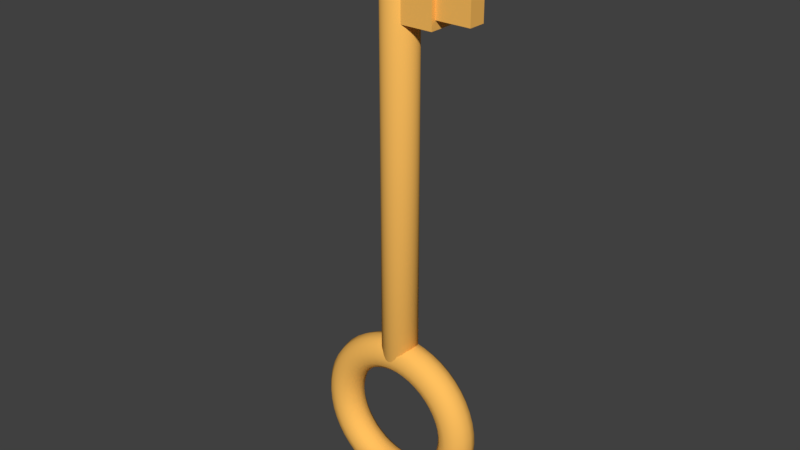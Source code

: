 # Source: Key.blend  (saved by Blender 2.79.0; exported with 4.5.12 LTS)
import bpy
from mathutils import Matrix  # noqa: F401  (used for matrix-valued properties, if any)

bpy.ops.wm.read_factory_settings(use_empty=True)
scene = bpy.context.scene
scene.name = 'Scene'

# ---- collections
col_collection_1 = bpy.data.collections.new('Collection 1'); scene.collection.children.link(col_collection_1)

# ---- materials (node trees are filled in below, after node groups)
mat_material_001 = bpy.data.materials.new('Material.001')
mat_material_001.alpha_threshold = 0.0
mat_material_001.use_transparent_shadow = False
mat_material_001.diffuse_color = (1.0, 0.5261, 0.1132, 1.0)
mat_material_001.specular_color = (1.0, 0.9021, 0.06322)
mat_material_001.roughness = 0.5

# ---- material node trees

# ---- world
world_world = bpy.data.worlds.new('World'); scene.world = world_world
world_world.color = (0.05088, 0.05088, 0.05088)
world_world.use_sun_shadow = False
world_world.sun_shadow_jitter_overblur = 0.0
world_world.cycles.sampling_method = 'MANUAL'

# ---- meshes
me_cube_002 = bpy.data.meshes.new('Cube.002')
me_cube_002.from_pydata([(-1.0, -1.0, -1.0), (-1.0, -1.0, 1.0), (-1.0, 1.0, -1.0), (-1.0, 1.0, 1.0), (1.0, -1.0, -1.0), (1.0, -1.0, 1.0), (1.0, 1.0, -1.0), (1.0, 1.0, 1.0), (1.0, -0.6667, -0.8), (1.0, -0.6667, -0.2), (1.0, 0.6667, -0.8), (1.0, 0.6667, -0.2), (3.0, -0.6667, -0.8), (3.0, -0.6667, -0.2), (3.0, 0.6667, -0.8), (3.0, 0.6667, -0.2), (-1.5, 1.333, -8.6), (-1.5, 1.333, 1.4), (-1.305, 1.308, -8.6), (-1.305, 1.308, 1.4), (-1.117, 1.232, -8.6), (-1.117, 1.232, 1.4), (-0.9444, 1.109, -8.6), (-0.9444, 1.109, 1.4), (-0.7929, 0.9428, -8.6), (-0.7929, 0.9428, 1.4), (-0.6685, 0.7408, -8.6), (-0.6685, 0.7408, 1.4), (-0.5761, 0.5102, -8.6), (-0.5761, 0.5102, 1.4), (-0.5192, 0.2601, -8.6), (-0.5192, 0.2601, 1.4), (-0.5, 1.007e-07, -8.6), (-0.5, 1.007e-07, 1.4), (-0.5192, -0.2601, -8.6), (-0.5192, -0.2601, 1.4), (-0.5761, -0.5102, -8.6), (-0.5761, -0.5102, 1.4), (-0.6685, -0.7408, -8.6), (-0.6685, -0.7408, 1.4), (-0.7929, -0.9428, -8.6), (-0.7929, -0.9428, 1.4), (-0.9444, -1.109, -8.6), (-0.9444, -1.109, 1.4), (-1.117, -1.232, -8.6), (-1.117, -1.232, 1.4), (-1.305, -1.308, -8.6), (-1.305, -1.308, 1.4), (-1.5, -1.333, -8.6), (-1.5, -1.333, 1.4), (-1.695, -1.308, -8.6), (-1.695, -1.308, 1.4), (-1.883, -1.232, -8.6), (-1.883, -1.232, 1.4), (-2.056, -1.109, -8.6), (-2.056, -1.109, 1.4), (-2.207, -0.9428, -8.6), (-2.207, -0.9428, 1.4), (-2.331, -0.7408, -8.6), (-2.331, -0.7408, 1.4), (-2.424, -0.5102, -8.6), (-2.424, -0.5102, 1.4), (-2.481, -0.2601, -8.6), (-2.481, -0.2601, 1.4), (-2.5, 1.287e-06, -8.6), (-2.5, 1.287e-06, 1.4), (-2.481, 0.2601, -8.6), (-2.481, 0.2601, 1.4), (-2.424, 0.5102, -8.6), (-2.424, 0.5102, 1.4), (-2.331, 0.7408, -8.6), (-2.331, 0.7408, 1.4), (-2.207, 0.9428, -8.6), (-2.207, 0.9428, 1.4), (-2.056, 1.109, -8.6), (-2.056, 1.109, 1.4), (-1.883, 1.232, -8.6), (-1.883, 1.232, 1.4), (-1.695, 1.308, -8.6), (-1.695, 1.308, 1.4), (3.5, 0.0, -10.2), (3.366, -0.6667, -10.2), (3.0, -1.155, -10.2), (2.5, -1.333, -10.2), (2.0, -1.155, -10.2), (1.634, -0.6667, -10.2), (1.5, -1.633e-16, -10.2), (1.634, 0.6667, -10.2), (2.0, 1.155, -10.2), (2.5, 1.333, -10.2), (3.0, 1.155, -10.2), (3.366, 0.6667, -10.2), (3.457, -3.804e-08, -9.939), (3.324, -0.6667, -9.946), (2.962, -1.155, -9.965), (2.466, -1.333, -9.991), (1.97, -1.155, -10.02), (1.607, -0.6667, -10.04), (1.474, -2.282e-08, -10.04), (1.607, 0.6667, -10.04), (1.97, 1.155, -10.02), (2.466, 1.333, -9.991), (2.962, 1.155, -9.965), (3.324, 0.6667, -9.946), (3.33, -7.542e-08, -9.682), (3.2, -0.6667, -9.696), (2.847, -1.155, -9.734), (2.364, -1.333, -9.786), (1.881, -1.155, -9.838), (1.527, -0.6667, -9.876), (1.398, -4.525e-08, -9.889), (1.527, 0.6667, -9.876), (1.881, 1.155, -9.838), (2.364, 1.333, -9.786), (2.847, 1.155, -9.734), (3.2, 0.6667, -9.696), (3.119, -1.115e-07, -9.435), (2.996, -0.6667, -9.455), (2.657, -1.155, -9.511), (2.196, -1.333, -9.588), (1.734, -1.155, -9.664), (1.395, -0.6667, -9.72), (1.272, -6.691e-08, -9.741), (1.395, 0.6667, -9.72), (1.734, 1.155, -9.664), (2.196, 1.333, -9.588), (2.657, 1.155, -9.511), (2.996, 0.6667, -9.455), (2.83, -1.457e-07, -9.2), (2.714, -0.6667, -9.227), (2.397, -1.155, -9.3), (1.964, -1.333, -9.4), (1.531, -1.155, -9.5), (1.214, -0.6667, -9.573), (1.098, -8.742e-08, -9.6), (1.214, 0.6667, -9.573), (1.531, 1.155, -9.5), (1.964, 1.333, -9.4), (2.397, 1.155, -9.3), (2.714, 0.6667, -9.227), (2.467, -1.774e-07, -8.982), (2.36, -0.6667, -9.015), (2.07, -1.155, -9.104), (1.673, -1.333, -9.226), (1.277, -1.155, -9.348), (0.9863, -0.6667, -9.437), (0.8801, -1.064e-07, -9.469), (0.9863, 0.6667, -9.437), (1.277, 1.155, -9.348), (1.673, 1.333, -9.226), (2.07, 1.155, -9.104), (2.36, 0.6667, -9.015), (2.036, -2.061e-07, -8.786), (1.941, -0.6667, -8.824), (1.682, -1.155, -8.927), (1.328, -1.333, -9.069), (0.9749, -1.155, -9.21), (0.7161, -0.6667, -9.314), (0.6213, -1.236e-07, -9.351), (0.7161, 0.6667, -9.314), (0.9749, 1.155, -9.21), (1.328, 1.333, -9.069), (1.682, 1.155, -8.927), (1.941, 0.6667, -8.824), (1.544, -2.312e-07, -8.613), (1.462, -0.6667, -8.656), (1.239, -1.155, -8.772), (0.935, -1.333, -8.931), (0.6307, -1.155, -9.089), (0.4078, -0.6667, -9.205), (0.3263, -1.387e-07, -9.248), (0.4078, 0.6667, -9.205), (0.6307, 1.155, -9.089), (0.935, 1.333, -8.931), (1.239, 1.155, -8.772), (1.462, 0.6667, -8.656), (1.0, -2.524e-07, -8.468), (0.933, -0.6667, -8.514), (0.75, -1.155, -8.641), (0.5, -1.333, -8.814), (0.25, -1.155, -8.988), (0.06699, -0.6667, -9.114), (-1.192e-07, -1.514e-07, -9.161), (0.06699, 0.6667, -9.114), (0.25, 1.155, -8.988), (0.5, 1.333, -8.814), (0.75, 1.155, -8.641), (0.933, 0.6667, -8.514), (0.4134, -2.692e-07, -8.352), (0.3621, -0.6667, -8.402), (0.2221, -1.155, -8.537), (0.03073, -1.333, -8.722), (-0.1606, -1.155, -8.907), (-0.3007, -0.6667, -9.042), (-0.3519, -1.615e-07, -9.091), (-0.3007, 0.6667, -9.042), (-0.1606, 1.155, -8.907), (0.03073, 1.333, -8.722), (0.2221, 1.155, -8.537), (0.3621, 0.6667, -8.402), (-0.2059, -2.815e-07, -8.268), (-0.2406, -0.6667, -8.32), (-0.3353, -1.155, -8.461), (-0.4647, -1.333, -8.655), (-0.5941, -1.155, -8.848), (-0.6889, -0.6667, -8.989), (-0.7235, -1.689e-07, -9.041), (-0.6889, 0.6667, -8.989), (-0.5941, 1.155, -8.848), (-0.4647, 1.333, -8.655), (-0.3353, 1.155, -8.461), (-0.2406, 0.6667, -8.32), (-0.8474, -2.889e-07, -8.217), (-0.8649, -0.6667, -8.27), (-0.9126, -1.155, -8.415), (-0.9779, -1.333, -8.614), (-1.043, -1.155, -8.812), (-1.091, -0.6667, -8.957), (-1.108, -1.733e-07, -9.01), (-1.091, 0.6667, -8.957), (-1.043, 1.155, -8.812), (-0.9779, 1.333, -8.614), (-0.9126, 1.155, -8.415), (-0.8649, 0.6667, -8.27), (-1.5, -2.914e-07, -8.2), (-1.5, -0.6667, -8.254), (-1.5, -1.155, -8.4), (-1.5, -1.333, -8.6), (-1.5, -1.155, -8.8), (-1.5, -0.6667, -8.946), (-1.5, -1.748e-07, -9.0), (-1.5, 0.6667, -8.946), (-1.5, 1.155, -8.8), (-1.5, 1.333, -8.6), (-1.5, 1.155, -8.4), (-1.5, 0.6667, -8.254), (-2.153, -2.889e-07, -8.217), (-2.135, -0.6667, -8.27), (-2.087, -1.155, -8.415), (-2.022, -1.333, -8.614), (-1.957, -1.155, -8.812), (-1.909, -0.6667, -8.957), (-1.892, -1.733e-07, -9.01), (-1.909, 0.6667, -8.957), (-1.957, 1.155, -8.812), (-2.022, 1.333, -8.614), (-2.087, 1.155, -8.415), (-2.135, 0.6667, -8.27), (-2.794, -2.815e-07, -8.268), (-2.759, -0.6667, -8.32), (-2.665, -1.155, -8.461), (-2.535, -1.333, -8.655), (-2.406, -1.155, -8.848), (-2.311, -0.6667, -8.989), (-2.276, -1.689e-07, -9.041), (-2.311, 0.6667, -8.989), (-2.406, 1.155, -8.848), (-2.535, 1.333, -8.655), (-2.665, 1.155, -8.461), (-2.759, 0.6667, -8.32), (-3.413, -2.692e-07, -8.352), (-3.362, -0.6667, -8.402), (-3.222, -1.155, -8.537), (-3.031, -1.333, -8.722), (-2.839, -1.155, -8.907), (-2.699, -0.6667, -9.042), (-2.648, -1.615e-07, -9.091), (-2.699, 0.6667, -9.042), (-2.839, 1.155, -8.907), (-3.031, 1.333, -8.722), (-3.222, 1.155, -8.537), (-3.362, 0.6667, -8.402), (-4.0, -2.524e-07, -8.468), (-3.933, -0.6667, -8.514), (-3.75, -1.155, -8.641), (-3.5, -1.333, -8.814), (-3.25, -1.155, -8.988), (-3.067, -0.6667, -9.114), (-3.0, -1.514e-07, -9.161), (-3.067, 0.6667, -9.114), (-3.25, 1.155, -8.988), (-3.5, 1.333, -8.814), (-3.75, 1.155, -8.641), (-3.933, 0.6667, -8.514), (-4.544, -2.312e-07, -8.613), (-4.462, -0.6667, -8.656), (-4.239, -1.155, -8.772), (-3.935, -1.333, -8.931), (-3.631, -1.155, -9.089), (-3.408, -0.6667, -9.205), (-3.326, -1.387e-07, -9.248), (-3.408, 0.6667, -9.205), (-3.631, 1.155, -9.089), (-3.935, 1.333, -8.931), (-4.239, 1.155, -8.772), (-4.462, 0.6667, -8.656), (-5.036, -2.061e-07, -8.786), (-4.941, -0.6667, -8.824), (-4.682, -1.155, -8.927), (-4.328, -1.333, -9.069), (-3.975, -1.155, -9.21), (-3.716, -0.6667, -9.314), (-3.621, -1.236e-07, -9.351), (-3.716, 0.6667, -9.314), (-3.975, 1.155, -9.21), (-4.328, 1.333, -9.069), (-4.682, 1.155, -8.927), (-4.941, 0.6667, -8.824), (-5.467, -1.774e-07, -8.982), (-5.36, -0.6667, -9.015), (-5.07, -1.155, -9.104), (-4.673, -1.333, -9.226), (-4.277, -1.155, -9.348), (-3.986, -0.6667, -9.437), (-3.88, -1.064e-07, -9.469), (-3.986, 0.6667, -9.437), (-4.277, 1.155, -9.348), (-4.673, 1.333, -9.226), (-5.07, 1.155, -9.104), (-5.36, 0.6667, -9.015), (-5.83, -1.457e-07, -9.2), (-5.714, -0.6667, -9.227), (-5.397, -1.155, -9.3), (-4.964, -1.333, -9.4), (-4.531, -1.155, -9.5), (-4.214, -0.6667, -9.573), (-4.098, -8.742e-08, -9.6), (-4.214, 0.6667, -9.573), (-4.531, 1.155, -9.5), (-4.964, 1.333, -9.4), (-5.397, 1.155, -9.3), (-5.714, 0.6667, -9.227), (-6.119, -1.115e-07, -9.435), (-5.996, -0.6667, -9.455), (-5.657, -1.155, -9.511), (-5.196, -1.333, -9.588), (-4.734, -1.155, -9.664), (-4.395, -0.6667, -9.72), (-4.272, -6.691e-08, -9.741), (-4.395, 0.6667, -9.72), (-4.734, 1.155, -9.664), (-5.196, 1.333, -9.588), (-5.657, 1.155, -9.511), (-5.996, 0.6667, -9.455), (-6.33, -7.542e-08, -9.682), (-6.2, -0.6667, -9.696), (-5.847, -1.155, -9.734), (-5.364, -1.333, -9.786), (-4.881, -1.155, -9.838), (-4.527, -0.6667, -9.876), (-4.398, -4.525e-08, -9.889), (-4.527, 0.6667, -9.876), (-4.881, 1.155, -9.838), (-5.364, 1.333, -9.786), (-5.847, 1.155, -9.734), (-6.2, 0.6667, -9.696), (-6.457, -3.804e-08, -9.939), (-6.324, -0.6667, -9.946), (-5.962, -1.155, -9.965), (-5.466, -1.333, -9.991), (-4.97, -1.155, -10.02), (-4.607, -0.6667, -10.04), (-4.474, -2.282e-08, -10.04), (-4.607, 0.6667, -10.04), (-4.97, 1.155, -10.02), (-5.466, 1.333, -9.991), (-5.962, 1.155, -9.965), (-6.324, 0.6667, -9.946), (-6.5, -2.548e-14, -10.2), (-6.366, -0.6667, -10.2), (-6.0, -1.155, -10.2), (-5.5, -1.333, -10.2), (-5.0, -1.155, -10.2), (-4.634, -0.6667, -10.2), (-4.5, -1.545e-14, -10.2), (-4.634, 0.6667, -10.2), (-5.0, 1.155, -10.2), (-5.5, 1.333, -10.2), (-6.0, 1.155, -10.2), (-6.366, 0.6667, -10.2), (-6.457, 3.804e-08, -10.46), (-6.324, -0.6667, -10.45), (-5.962, -1.155, -10.43), (-5.466, -1.333, -10.41), (-4.97, -1.155, -10.38), (-4.607, -0.6667, -10.36), (-4.474, 2.282e-08, -10.36), (-4.607, 0.6667, -10.36), (-4.97, 1.155, -10.38), (-5.466, 1.333, -10.41), (-5.962, 1.155, -10.43), (-6.324, 0.6667, -10.45), (-6.33, 7.542e-08, -10.72), (-6.2, -0.6667, -10.7), (-5.847, -1.155, -10.67), (-5.364, -1.333, -10.61), (-4.881, -1.155, -10.56), (-4.527, -0.6667, -10.52), (-4.398, 4.525e-08, -10.51), (-4.527, 0.6667, -10.52), (-4.881, 1.155, -10.56), (-5.364, 1.333, -10.61), (-5.847, 1.155, -10.67), (-6.2, 0.6667, -10.7), (-6.119, 1.115e-07, -10.97), (-5.996, -0.6667, -10.94), (-5.657, -1.155, -10.89), (-5.196, -1.333, -10.81), (-4.734, -1.155, -10.74), (-4.395, -0.6667, -10.68), (-4.272, 6.691e-08, -10.66), (-4.395, 0.6667, -10.68), (-4.734, 1.155, -10.74), (-5.196, 1.333, -10.81), (-5.657, 1.155, -10.89), (-5.996, 0.6667, -10.94), (-5.83, 1.457e-07, -11.2), (-5.714, -0.6667, -11.17), (-5.397, -1.155, -11.1), (-4.964, -1.333, -11.0), (-4.531, -1.155, -10.9), (-4.214, -0.6667, -10.83), (-4.098, 8.742e-08, -10.8), (-4.214, 0.6667, -10.83), (-4.531, 1.155, -10.9), (-4.964, 1.333, -11.0), (-5.397, 1.155, -11.1), (-5.714, 0.6667, -11.17), (-5.467, 1.774e-07, -11.42), (-5.36, -0.6667, -11.38), (-5.07, -1.155, -11.3), (-4.673, -1.333, -11.17), (-4.277, -1.155, -11.05), (-3.986, -0.6667, -10.96), (-3.88, 1.064e-07, -10.93), (-3.986, 0.6667, -10.96), (-4.277, 1.155, -11.05), (-4.673, 1.333, -11.17), (-5.07, 1.155, -11.3), (-5.36, 0.6667, -11.38), (-5.036, 2.061e-07, -11.61), (-4.941, -0.6667, -11.58), (-4.682, -1.155, -11.47), (-4.328, -1.333, -11.33), (-3.975, -1.155, -11.19), (-3.716, -0.6667, -11.09), (-3.621, 1.236e-07, -11.05), (-3.716, 0.6667, -11.09), (-3.975, 1.155, -11.19), (-4.328, 1.333, -11.33), (-4.682, 1.155, -11.47), (-4.941, 0.6667, -11.58), (-4.544, 2.312e-07, -11.79), (-4.462, -0.6667, -11.74), (-4.239, -1.155, -11.63), (-3.935, -1.333, -11.47), (-3.631, -1.155, -11.31), (-3.408, -0.6667, -11.19), (-3.326, 1.387e-07, -11.15), (-3.408, 0.6667, -11.19), (-3.631, 1.155, -11.31), (-3.935, 1.333, -11.47), (-4.239, 1.155, -11.63), (-4.462, 0.6667, -11.74), (-4.0, 2.524e-07, -11.93), (-3.933, -0.6667, -11.89), (-3.75, -1.155, -11.76), (-3.5, -1.333, -11.59), (-3.25, -1.155, -11.41), (-3.067, -0.6667, -11.29), (-3.0, 1.514e-07, -11.24), (-3.067, 0.6667, -11.29), (-3.25, 1.155, -11.41), (-3.5, 1.333, -11.59), (-3.75, 1.155, -11.76), (-3.933, 0.6667, -11.89), (-3.413, 2.692e-07, -12.05), (-3.362, -0.6667, -12.0), (-3.222, -1.155, -11.86), (-3.031, -1.333, -11.68), (-2.839, -1.155, -11.49), (-2.699, -0.6667, -11.36), (-2.648, 1.615e-07, -11.31), (-2.699, 0.6667, -11.36), (-2.839, 1.155, -11.49), (-3.031, 1.333, -11.68), (-3.222, 1.155, -11.86), (-3.362, 0.6667, -12.0), (-2.794, 2.815e-07, -12.13), (-2.759, -0.6667, -12.08), (-2.665, -1.155, -11.94), (-2.535, -1.333, -11.75), (-2.406, -1.155, -11.55), (-2.311, -0.6667, -11.41), (-2.276, 1.689e-07, -11.36), (-2.311, 0.6667, -11.41), (-2.406, 1.155, -11.55), (-2.535, 1.333, -11.75), (-2.665, 1.155, -11.94), (-2.759, 0.6667, -12.08), (-2.153, 2.889e-07, -12.18), (-2.135, -0.6667, -12.13), (-2.087, -1.155, -11.98), (-2.022, -1.333, -11.79), (-1.957, -1.155, -11.59), (-1.909, -0.6667, -11.44), (-1.892, 1.733e-07, -11.39), (-1.909, 0.6667, -11.44), (-1.957, 1.155, -11.59), (-2.022, 1.333, -11.79), (-2.087, 1.155, -11.98), (-2.135, 0.6667, -12.13), (-1.5, 2.914e-07, -12.2), (-1.5, -0.6667, -12.15), (-1.5, -1.155, -12.0), (-1.5, -1.333, -11.8), (-1.5, -1.155, -11.6), (-1.5, -0.6667, -11.45), (-1.5, 1.748e-07, -11.4), (-1.5, 0.6667, -11.45), (-1.5, 1.155, -11.6), (-1.5, 1.333, -11.8), (-1.5, 1.155, -12.0), (-1.5, 0.6667, -12.15), (-0.8474, 2.889e-07, -12.18), (-0.8649, -0.6667, -12.13), (-0.9126, -1.155, -11.98), (-0.9779, -1.333, -11.79), (-1.043, -1.155, -11.59), (-1.091, -0.6667, -11.44), (-1.108, 1.733e-07, -11.39), (-1.091, 0.6667, -11.44), (-1.043, 1.155, -11.59), (-0.9779, 1.333, -11.79), (-0.9126, 1.155, -11.98), (-0.8649, 0.6667, -12.13), (-0.2059, 2.815e-07, -12.13), (-0.2406, -0.6667, -12.08), (-0.3353, -1.155, -11.94), (-0.4647, -1.333, -11.75), (-0.5941, -1.155, -11.55), (-0.6889, -0.6667, -11.41), (-0.7235, 1.689e-07, -11.36), (-0.6889, 0.6667, -11.41), (-0.5941, 1.155, -11.55), (-0.4647, 1.333, -11.75), (-0.3353, 1.155, -11.94), (-0.2406, 0.6667, -12.08), (0.4134, 2.692e-07, -12.05), (0.3621, -0.6667, -12.0), (0.2221, -1.155, -11.86), (0.03073, -1.333, -11.68), (-0.1606, -1.155, -11.49), (-0.3007, -0.6667, -11.36), (-0.3519, 1.615e-07, -11.31), (-0.3007, 0.6667, -11.36), (-0.1606, 1.155, -11.49), (0.03073, 1.333, -11.68), (0.2221, 1.155, -11.86), (0.3621, 0.6667, -12.0), (1.0, 2.524e-07, -11.93), (0.933, -0.6667, -11.89), (0.75, -1.155, -11.76), (0.5, -1.333, -11.59), (0.25, -1.155, -11.41), (0.06699, -0.6667, -11.29), (-1.192e-07, 1.514e-07, -11.24), (0.06699, 0.6667, -11.29), (0.25, 1.155, -11.41), (0.5, 1.333, -11.59), (0.75, 1.155, -11.76), (0.933, 0.6667, -11.89), (1.544, 2.312e-07, -11.79), (1.462, -0.6667, -11.74), (1.239, -1.155, -11.63), (0.935, -1.333, -11.47), (0.6307, -1.155, -11.31), (0.4078, -0.6667, -11.19), (0.3263, 1.387e-07, -11.15), (0.4078, 0.6667, -11.19), (0.6307, 1.155, -11.31), (0.935, 1.333, -11.47), (1.239, 1.155, -11.63), (1.462, 0.6667, -11.74), (2.036, 2.061e-07, -11.61), (1.941, -0.6667, -11.58), (1.682, -1.155, -11.47), (1.328, -1.333, -11.33), (0.9749, -1.155, -11.19), (0.7161, -0.6667, -11.09), (0.6213, 1.236e-07, -11.05), (0.7161, 0.6667, -11.09), (0.9749, 1.155, -11.19), (1.328, 1.333, -11.33), (1.682, 1.155, -11.47), (1.941, 0.6667, -11.58), (2.467, 1.774e-07, -11.42), (2.36, -0.6667, -11.38), (2.07, -1.155, -11.3), (1.673, -1.333, -11.17), (1.277, -1.155, -11.05), (0.9863, -0.6667, -10.96), (0.8801, 1.064e-07, -10.93), (0.9863, 0.6667, -10.96), (1.277, 1.155, -11.05), (1.673, 1.333, -11.17), (2.07, 1.155, -11.3), (2.36, 0.6667, -11.38), (2.83, 1.457e-07, -11.2), (2.714, -0.6667, -11.17), (2.397, -1.155, -11.1), (1.964, -1.333, -11.0), (1.531, -1.155, -10.9), (1.214, -0.6667, -10.83), (1.098, 8.742e-08, -10.8), (1.214, 0.6667, -10.83), (1.531, 1.155, -10.9), (1.964, 1.333, -11.0), (2.397, 1.155, -11.1), (2.714, 0.6667, -11.17), (3.119, 1.115e-07, -10.97), (2.996, -0.6667, -10.94), (2.657, -1.155, -10.89), (2.196, -1.333, -10.81), (1.734, -1.155, -10.74), (1.395, -0.6667, -10.68), (1.272, 6.691e-08, -10.66), (1.395, 0.6667, -10.68), (1.734, 1.155, -10.74), (2.196, 1.333, -10.81), (2.657, 1.155, -10.89), (2.996, 0.6667, -10.94), (3.33, 7.542e-08, -10.72), (3.2, -0.6667, -10.7), (2.847, -1.155, -10.67), (2.364, -1.333, -10.61), (1.881, -1.155, -10.56), (1.527, -0.6667, -10.52), (1.398, 4.525e-08, -10.51), (1.527, 0.6667, -10.52), (1.881, 1.155, -10.56), (2.364, 1.333, -10.61), (2.847, 1.155, -10.67), (3.2, 0.6667, -10.7), (3.457, 3.804e-08, -10.46), (3.324, -0.6667, -10.45), (2.962, -1.155, -10.43), (2.466, -1.333, -10.41), (1.97, -1.155, -10.38), (1.607, -0.6667, -10.36), (1.474, 2.282e-08, -10.36), (1.607, 0.6667, -10.36), (1.97, 1.155, -10.38), (2.466, 1.333, -10.41), (2.962, 1.155, -10.43), (3.324, 0.6667, -10.45), (1.0, -0.6667, 0.2), (1.0, -0.6667, 0.8), (1.0, 0.6667, 0.2), (1.0, 0.6667, 0.8), (3.0, -0.6667, 0.2), (3.0, -0.6667, 0.8), (3.0, 0.6667, 0.2), (3.0, 0.6667, 0.8)], [], [(0, 1, 3, 2), (2, 3, 7, 6), (6, 7, 5, 4), (4, 5, 1, 0), (2, 6, 4, 0), (7, 3, 1, 5), (8, 9, 11, 10), (10, 11, 15, 14), (14, 15, 13, 12), (12, 13, 9, 8), (10, 14, 12, 8), (15, 11, 9, 13), (16, 17, 19, 18), (18, 19, 21, 20), (20, 21, 23, 22), (22, 23, 25, 24), (24, 25, 27, 26), (26, 27, 29, 28), (28, 29, 31, 30), (30, 31, 33, 32), (32, 33, 35, 34), (34, 35, 37, 36), (36, 37, 39, 38), (38, 39, 41, 40), (40, 41, 43, 42), (42, 43, 45, 44), (44, 45, 47, 46), (46, 47, 49, 48), (48, 49, 51, 50), (50, 51, 53, 52), (52, 53, 55, 54), (54, 55, 57, 56), (56, 57, 59, 58), (58, 59, 61, 60), (60, 61, 63, 62), (62, 63, 65, 64), (64, 65, 67, 66), (66, 67, 69, 68), (68, 69, 71, 70), (70, 71, 73, 72), (72, 73, 75, 74), (74, 75, 77, 76), (19, 17, 79, 77, 75, 73, 71, 69, 67, 65, 63, 61, 59, 57, 55, 53, 51, 49, 47, 45, 43, 41, 39, 37, 35, 33, 31, 29, 27, 25, 23, 21), (76, 77, 79, 78), (78, 79, 17, 16), (16, 18, 20, 22, 24, 26, 28, 30, 32, 34, 36, 38, 40, 42, 44, 46, 48, 50, 52, 54, 56, 58, 60, 62, 64, 66, 68, 70, 72, 74, 76, 78), (80, 92, 93, 81), (81, 93, 94, 82), (82, 94, 95, 83), (83, 95, 96, 84), (84, 96, 97, 85), (85, 97, 98, 86), (86, 98, 99, 87), (87, 99, 100, 88), (88, 100, 101, 89), (89, 101, 102, 90), (90, 102, 103, 91), (91, 103, 92, 80), (92, 104, 105, 93), (93, 105, 106, 94), (94, 106, 107, 95), (95, 107, 108, 96), (96, 108, 109, 97), (97, 109, 110, 98), (98, 110, 111, 99), (99, 111, 112, 100), (100, 112, 113, 101), (101, 113, 114, 102), (102, 114, 115, 103), (103, 115, 104, 92), (104, 116, 117, 105), (105, 117, 118, 106), (106, 118, 119, 107), (107, 119, 120, 108), (108, 120, 121, 109), (109, 121, 122, 110), (110, 122, 123, 111), (111, 123, 124, 112), (112, 124, 125, 113), (113, 125, 126, 114), (114, 126, 127, 115), (115, 127, 116, 104), (116, 128, 129, 117), (117, 129, 130, 118), (118, 130, 131, 119), (119, 131, 132, 120), (120, 132, 133, 121), (121, 133, 134, 122), (122, 134, 135, 123), (123, 135, 136, 124), (124, 136, 137, 125), (125, 137, 138, 126), (126, 138, 139, 127), (127, 139, 128, 116), (128, 140, 141, 129), (129, 141, 142, 130), (130, 142, 143, 131), (131, 143, 144, 132), (132, 144, 145, 133), (133, 145, 146, 134), (134, 146, 147, 135), (135, 147, 148, 136), (136, 148, 149, 137), (137, 149, 150, 138), (138, 150, 151, 139), (139, 151, 140, 128), (140, 152, 153, 141), (141, 153, 154, 142), (142, 154, 155, 143), (143, 155, 156, 144), (144, 156, 157, 145), (145, 157, 158, 146), (146, 158, 159, 147), (147, 159, 160, 148), (148, 160, 161, 149), (149, 161, 162, 150), (150, 162, 163, 151), (151, 163, 152, 140), (152, 164, 165, 153), (153, 165, 166, 154), (154, 166, 167, 155), (155, 167, 168, 156), (156, 168, 169, 157), (157, 169, 170, 158), (158, 170, 171, 159), (159, 171, 172, 160), (160, 172, 173, 161), (161, 173, 174, 162), (162, 174, 175, 163), (163, 175, 164, 152), (164, 176, 177, 165), (165, 177, 178, 166), (166, 178, 179, 167), (167, 179, 180, 168), (168, 180, 181, 169), (169, 181, 182, 170), (170, 182, 183, 171), (171, 183, 184, 172), (172, 184, 185, 173), (173, 185, 186, 174), (174, 186, 187, 175), (175, 187, 176, 164), (176, 188, 189, 177), (177, 189, 190, 178), (178, 190, 191, 179), (179, 191, 192, 180), (180, 192, 193, 181), (181, 193, 194, 182), (182, 194, 195, 183), (183, 195, 196, 184), (184, 196, 197, 185), (185, 197, 198, 186), (186, 198, 199, 187), (187, 199, 188, 176), (188, 200, 201, 189), (189, 201, 202, 190), (190, 202, 203, 191), (191, 203, 204, 192), (192, 204, 205, 193), (193, 205, 206, 194), (194, 206, 207, 195), (195, 207, 208, 196), (196, 208, 209, 197), (197, 209, 210, 198), (198, 210, 211, 199), (199, 211, 200, 188), (200, 212, 213, 201), (201, 213, 214, 202), (202, 214, 215, 203), (203, 215, 216, 204), (204, 216, 217, 205), (205, 217, 218, 206), (206, 218, 219, 207), (207, 219, 220, 208), (208, 220, 221, 209), (209, 221, 222, 210), (210, 222, 223, 211), (211, 223, 212, 200), (212, 224, 225, 213), (213, 225, 226, 214), (214, 226, 227, 215), (215, 227, 228, 216), (216, 228, 229, 217), (217, 229, 230, 218), (218, 230, 231, 219), (219, 231, 232, 220), (220, 232, 233, 221), (221, 233, 234, 222), (222, 234, 235, 223), (223, 235, 224, 212), (224, 236, 237, 225), (225, 237, 238, 226), (226, 238, 239, 227), (227, 239, 240, 228), (228, 240, 241, 229), (229, 241, 242, 230), (230, 242, 243, 231), (231, 243, 244, 232), (232, 244, 245, 233), (233, 245, 246, 234), (234, 246, 247, 235), (235, 247, 236, 224), (236, 248, 249, 237), (237, 249, 250, 238), (238, 250, 251, 239), (239, 251, 252, 240), (240, 252, 253, 241), (241, 253, 254, 242), (242, 254, 255, 243), (243, 255, 256, 244), (244, 256, 257, 245), (245, 257, 258, 246), (246, 258, 259, 247), (247, 259, 248, 236), (248, 260, 261, 249), (249, 261, 262, 250), (250, 262, 263, 251), (251, 263, 264, 252), (252, 264, 265, 253), (253, 265, 266, 254), (254, 266, 267, 255), (255, 267, 268, 256), (256, 268, 269, 257), (257, 269, 270, 258), (258, 270, 271, 259), (259, 271, 260, 248), (260, 272, 273, 261), (261, 273, 274, 262), (262, 274, 275, 263), (263, 275, 276, 264), (264, 276, 277, 265), (265, 277, 278, 266), (266, 278, 279, 267), (267, 279, 280, 268), (268, 280, 281, 269), (269, 281, 282, 270), (270, 282, 283, 271), (271, 283, 272, 260), (272, 284, 285, 273), (273, 285, 286, 274), (274, 286, 287, 275), (275, 287, 288, 276), (276, 288, 289, 277), (277, 289, 290, 278), (278, 290, 291, 279), (279, 291, 292, 280), (280, 292, 293, 281), (281, 293, 294, 282), (282, 294, 295, 283), (283, 295, 284, 272), (284, 296, 297, 285), (285, 297, 298, 286), (286, 298, 299, 287), (287, 299, 300, 288), (288, 300, 301, 289), (289, 301, 302, 290), (290, 302, 303, 291), (291, 303, 304, 292), (292, 304, 305, 293), (293, 305, 306, 294), (294, 306, 307, 295), (295, 307, 296, 284), (296, 308, 309, 297), (297, 309, 310, 298), (298, 310, 311, 299), (299, 311, 312, 300), (300, 312, 313, 301), (301, 313, 314, 302), (302, 314, 315, 303), (303, 315, 316, 304), (304, 316, 317, 305), (305, 317, 318, 306), (306, 318, 319, 307), (307, 319, 308, 296), (308, 320, 321, 309), (309, 321, 322, 310), (310, 322, 323, 311), (311, 323, 324, 312), (312, 324, 325, 313), (313, 325, 326, 314), (314, 326, 327, 315), (315, 327, 328, 316), (316, 328, 329, 317), (317, 329, 330, 318), (318, 330, 331, 319), (319, 331, 320, 308), (320, 332, 333, 321), (321, 333, 334, 322), (322, 334, 335, 323), (323, 335, 336, 324), (324, 336, 337, 325), (325, 337, 338, 326), (326, 338, 339, 327), (327, 339, 340, 328), (328, 340, 341, 329), (329, 341, 342, 330), (330, 342, 343, 331), (331, 343, 332, 320), (332, 344, 345, 333), (333, 345, 346, 334), (334, 346, 347, 335), (335, 347, 348, 336), (336, 348, 349, 337), (337, 349, 350, 338), (338, 350, 351, 339), (339, 351, 352, 340), (340, 352, 353, 341), (341, 353, 354, 342), (342, 354, 355, 343), (343, 355, 344, 332), (344, 356, 357, 345), (345, 357, 358, 346), (346, 358, 359, 347), (347, 359, 360, 348), (348, 360, 361, 349), (349, 361, 362, 350), (350, 362, 363, 351), (351, 363, 364, 352), (352, 364, 365, 353), (353, 365, 366, 354), (354, 366, 367, 355), (355, 367, 356, 344), (356, 368, 369, 357), (357, 369, 370, 358), (358, 370, 371, 359), (359, 371, 372, 360), (360, 372, 373, 361), (361, 373, 374, 362), (362, 374, 375, 363), (363, 375, 376, 364), (364, 376, 377, 365), (365, 377, 378, 366), (366, 378, 379, 367), (367, 379, 368, 356), (368, 380, 381, 369), (369, 381, 382, 370), (370, 382, 383, 371), (371, 383, 384, 372), (372, 384, 385, 373), (373, 385, 386, 374), (374, 386, 387, 375), (375, 387, 388, 376), (376, 388, 389, 377), (377, 389, 390, 378), (378, 390, 391, 379), (379, 391, 380, 368), (380, 392, 393, 381), (381, 393, 394, 382), (382, 394, 395, 383), (383, 395, 396, 384), (384, 396, 397, 385), (385, 397, 398, 386), (386, 398, 399, 387), (387, 399, 400, 388), (388, 400, 401, 389), (389, 401, 402, 390), (390, 402, 403, 391), (391, 403, 392, 380), (392, 404, 405, 393), (393, 405, 406, 394), (394, 406, 407, 395), (395, 407, 408, 396), (396, 408, 409, 397), (397, 409, 410, 398), (398, 410, 411, 399), (399, 411, 412, 400), (400, 412, 413, 401), (401, 413, 414, 402), (402, 414, 415, 403), (403, 415, 404, 392), (404, 416, 417, 405), (405, 417, 418, 406), (406, 418, 419, 407), (407, 419, 420, 408), (408, 420, 421, 409), (409, 421, 422, 410), (410, 422, 423, 411), (411, 423, 424, 412), (412, 424, 425, 413), (413, 425, 426, 414), (414, 426, 427, 415), (415, 427, 416, 404), (416, 428, 429, 417), (417, 429, 430, 418), (418, 430, 431, 419), (419, 431, 432, 420), (420, 432, 433, 421), (421, 433, 434, 422), (422, 434, 435, 423), (423, 435, 436, 424), (424, 436, 437, 425), (425, 437, 438, 426), (426, 438, 439, 427), (427, 439, 428, 416), (428, 440, 441, 429), (429, 441, 442, 430), (430, 442, 443, 431), (431, 443, 444, 432), (432, 444, 445, 433), (433, 445, 446, 434), (434, 446, 447, 435), (435, 447, 448, 436), (436, 448, 449, 437), (437, 449, 450, 438), (438, 450, 451, 439), (439, 451, 440, 428), (440, 452, 453, 441), (441, 453, 454, 442), (442, 454, 455, 443), (443, 455, 456, 444), (444, 456, 457, 445), (445, 457, 458, 446), (446, 458, 459, 447), (447, 459, 460, 448), (448, 460, 461, 449), (449, 461, 462, 450), (450, 462, 463, 451), (451, 463, 452, 440), (452, 464, 465, 453), (453, 465, 466, 454), (454, 466, 467, 455), (455, 467, 468, 456), (456, 468, 469, 457), (457, 469, 470, 458), (458, 470, 471, 459), (459, 471, 472, 460), (460, 472, 473, 461), (461, 473, 474, 462), (462, 474, 475, 463), (463, 475, 464, 452), (464, 476, 477, 465), (465, 477, 478, 466), (466, 478, 479, 467), (467, 479, 480, 468), (468, 480, 481, 469), (469, 481, 482, 470), (470, 482, 483, 471), (471, 483, 484, 472), (472, 484, 485, 473), (473, 485, 486, 474), (474, 486, 487, 475), (475, 487, 476, 464), (476, 488, 489, 477), (477, 489, 490, 478), (478, 490, 491, 479), (479, 491, 492, 480), (480, 492, 493, 481), (481, 493, 494, 482), (482, 494, 495, 483), (483, 495, 496, 484), (484, 496, 497, 485), (485, 497, 498, 486), (486, 498, 499, 487), (487, 499, 488, 476), (488, 500, 501, 489), (489, 501, 502, 490), (490, 502, 503, 491), (491, 503, 504, 492), (492, 504, 505, 493), (493, 505, 506, 494), (494, 506, 507, 495), (495, 507, 508, 496), (496, 508, 509, 497), (497, 509, 510, 498), (498, 510, 511, 499), (499, 511, 500, 488), (500, 512, 513, 501), (501, 513, 514, 502), (502, 514, 515, 503), (503, 515, 516, 504), (504, 516, 517, 505), (505, 517, 518, 506), (506, 518, 519, 507), (507, 519, 520, 508), (508, 520, 521, 509), (509, 521, 522, 510), (510, 522, 523, 511), (511, 523, 512, 500), (512, 524, 525, 513), (513, 525, 526, 514), (514, 526, 527, 515), (515, 527, 528, 516), (516, 528, 529, 517), (517, 529, 530, 518), (518, 530, 531, 519), (519, 531, 532, 520), (520, 532, 533, 521), (521, 533, 534, 522), (522, 534, 535, 523), (523, 535, 524, 512), (524, 536, 537, 525), (525, 537, 538, 526), (526, 538, 539, 527), (527, 539, 540, 528), (528, 540, 541, 529), (529, 541, 542, 530), (530, 542, 543, 531), (531, 543, 544, 532), (532, 544, 545, 533), (533, 545, 546, 534), (534, 546, 547, 535), (535, 547, 536, 524), (536, 548, 549, 537), (537, 549, 550, 538), (538, 550, 551, 539), (539, 551, 552, 540), (540, 552, 553, 541), (541, 553, 554, 542), (542, 554, 555, 543), (543, 555, 556, 544), (544, 556, 557, 545), (545, 557, 558, 546), (546, 558, 559, 547), (547, 559, 548, 536), (548, 560, 561, 549), (549, 561, 562, 550), (550, 562, 563, 551), (551, 563, 564, 552), (552, 564, 565, 553), (553, 565, 566, 554), (554, 566, 567, 555), (555, 567, 568, 556), (556, 568, 569, 557), (557, 569, 570, 558), (558, 570, 571, 559), (559, 571, 560, 548), (560, 572, 573, 561), (561, 573, 574, 562), (562, 574, 575, 563), (563, 575, 576, 564), (564, 576, 577, 565), (565, 577, 578, 566), (566, 578, 579, 567), (567, 579, 580, 568), (568, 580, 581, 569), (569, 581, 582, 570), (570, 582, 583, 571), (571, 583, 572, 560), (572, 584, 585, 573), (573, 585, 586, 574), (574, 586, 587, 575), (575, 587, 588, 576), (576, 588, 589, 577), (577, 589, 590, 578), (578, 590, 591, 579), (579, 591, 592, 580), (580, 592, 593, 581), (581, 593, 594, 582), (582, 594, 595, 583), (583, 595, 584, 572), (584, 596, 597, 585), (585, 597, 598, 586), (586, 598, 599, 587), (587, 599, 600, 588), (588, 600, 601, 589), (589, 601, 602, 590), (590, 602, 603, 591), (591, 603, 604, 592), (592, 604, 605, 593), (593, 605, 606, 594), (594, 606, 607, 595), (595, 607, 596, 584), (596, 608, 609, 597), (597, 609, 610, 598), (598, 610, 611, 599), (599, 611, 612, 600), (600, 612, 613, 601), (601, 613, 614, 602), (602, 614, 615, 603), (603, 615, 616, 604), (604, 616, 617, 605), (605, 617, 618, 606), (606, 618, 619, 607), (607, 619, 608, 596), (608, 620, 621, 609), (609, 621, 622, 610), (610, 622, 623, 611), (611, 623, 624, 612), (612, 624, 625, 613), (613, 625, 626, 614), (614, 626, 627, 615), (615, 627, 628, 616), (616, 628, 629, 617), (617, 629, 630, 618), (618, 630, 631, 619), (619, 631, 620, 608), (620, 632, 633, 621), (621, 633, 634, 622), (622, 634, 635, 623), (623, 635, 636, 624), (624, 636, 637, 625), (625, 637, 638, 626), (626, 638, 639, 627), (627, 639, 640, 628), (628, 640, 641, 629), (629, 641, 642, 630), (630, 642, 643, 631), (631, 643, 632, 620), (632, 644, 645, 633), (633, 645, 646, 634), (634, 646, 647, 635), (635, 647, 648, 636), (636, 648, 649, 637), (637, 649, 650, 638), (638, 650, 651, 639), (639, 651, 652, 640), (640, 652, 653, 641), (641, 653, 654, 642), (642, 654, 655, 643), (643, 655, 644, 632), (644, 80, 81, 645), (645, 81, 82, 646), (646, 82, 83, 647), (647, 83, 84, 648), (648, 84, 85, 649), (649, 85, 86, 650), (650, 86, 87, 651), (651, 87, 88, 652), (652, 88, 89, 653), (653, 89, 90, 654), (654, 90, 91, 655), (655, 91, 80, 644), (656, 657, 659, 658), (658, 659, 663, 662), (662, 663, 661, 660), (660, 661, 657, 656), (658, 662, 660, 656), (663, 659, 657, 661)])
me_cube_002.polygons.foreach_set('use_smooth', [0, 0, 0, 0, 0, 0, 0, 0, 0, 0, 0, 0, 1, 1, 1, 1, 1, 1, 1, 1, 1, 1, 1, 1, 1, 1, 1, 1, 1, 1, 1, 1, 1, 1, 1, 1, 1, 1, 1, 1, 1, 1, 1, 1, 1, 1, 1, 1, 1, 1, 1, 1, 1, 1, 1, 1, 1, 1, 1, 1, 1, 1, 1, 1, 1, 1, 1, 1, 1, 1, 1, 1, 1, 1, 1, 1, 1, 1, 1, 1, 1, 1, 1, 1, 1, 1, 1, 1, 1, 1, 1, 1, 1, 1, 1, 1, 1, 1, 1, 1, 1, 1, 1, 1, 1, 1, 1, 1, 1, 1, 1, 1, 1, 1, 1, 1, 1, 1, 1, 1, 1, 1, 1, 1, 1, 1, 1, 1, 1, 1, 1, 1, 1, 1, 1, 1, 1, 1, 1, 1, 1, 1, 1, 1, 1, 1, 1, 1, 1, 1, 1, 1, 1, 1, 1, 1, 1, 1, 1, 1, 1, 1, 1, 1, 1, 1, 1, 1, 1, 1, 1, 1, 1, 1, 1, 1, 1, 1, 1, 1, 1, 1, 1, 1, 1, 1, 1, 1, 1, 1, 1, 1, 1, 1, 1, 1, 1, 1, 1, 1, 1, 1, 1, 1, 1, 1, 1, 1, 1, 1, 1, 1, 1, 1, 1, 1, 1, 1, 1, 1, 1, 1, 1, 1, 1, 1, 1, 1, 1, 1, 1, 1, 1, 1, 1, 1, 1, 1, 1, 1, 1, 1, 1, 1, 1, 1, 1, 1, 1, 1, 1, 1, 1, 1, 1, 1, 1, 1, 1, 1, 1, 1, 1, 1, 1, 1, 1, 1, 1, 1, 1, 1, 1, 1, 1, 1, 1, 1, 1, 1, 1, 1, 1, 1, 1, 1, 1, 1, 1, 1, 1, 1, 1, 1, 1, 1, 1, 1, 1, 1, 1, 1, 1, 1, 1, 1, 1, 1, 1, 1, 1, 1, 1, 1, 1, 1, 1, 1, 1, 1, 1, 1, 1, 1, 1, 1, 1, 1, 1, 1, 1, 1, 1, 1, 1, 1, 1, 1, 1, 1, 1, 1, 1, 1, 1, 1, 1, 1, 1, 1, 1, 1, 1, 1, 1, 1, 1, 1, 1, 1, 1, 1, 1, 1, 1, 1, 1, 1, 1, 1, 1, 1, 1, 1, 1, 1, 1, 1, 1, 1, 1, 1, 1, 1, 1, 1, 1, 1, 1, 1, 1, 1, 1, 1, 1, 1, 1, 1, 1, 1, 1, 1, 1, 1, 1, 1, 1, 1, 1, 1, 1, 1, 1, 1, 1, 1, 1, 1, 1, 1, 1, 1, 1, 1, 1, 1, 1, 1, 1, 1, 1, 1, 1, 1, 1, 1, 1, 1, 1, 1, 1, 1, 1, 1, 1, 1, 1, 1, 1, 1, 1, 1, 1, 1, 1, 1, 1, 1, 1, 1, 1, 1, 1, 1, 1, 1, 1, 1, 1, 1, 1, 1, 1, 1, 1, 1, 1, 1, 1, 1, 1, 1, 1, 1, 1, 1, 1, 1, 1, 1, 1, 1, 1, 1, 1, 1, 1, 1, 1, 1, 1, 1, 1, 1, 1, 1, 1, 1, 1, 1, 1, 1, 1, 1, 1, 1, 1, 1, 1, 1, 1, 1, 1, 1, 1, 1, 1, 1, 1, 1, 1, 1, 1, 1, 1, 1, 1, 1, 1, 1, 1, 1, 1, 1, 1, 1, 1, 1, 1, 1, 1, 1, 1, 1, 1, 1, 1, 1, 1, 1, 1, 1, 1, 1, 1, 1, 1, 1, 1, 1, 1, 1, 1, 1, 1, 1, 1, 1, 1, 1, 1, 1, 1, 1, 1, 1, 1, 1, 1, 1, 1, 1, 1, 1, 1, 1, 1, 1, 1, 1, 1, 1, 1, 1, 1, 1, 1, 1, 1, 1, 1, 1, 1, 1, 1, 1, 1, 1, 1, 1, 1, 1, 0, 0, 0, 0, 0, 0])
me_cube_002.materials.append(mat_material_001)
me_cube_002.use_remesh_preserve_volume = False
me_cube_002.use_remesh_preserve_attributes = False
me_cube_002.use_mirror_vertex_groups = False
me_cube_002.update()

# ---- objects
ob_cube_001 = bpy.data.objects.new('Cube.001', me_cube_002)

# ---- transforms, parenting, visibility, modifiers, constraints
ob_cube_001.location = (0.3, 0.0, 5.3)
ob_cube_001.scale = (0.2, 0.15, 0.5)
ob_cube_001.lineart.crease_threshold = 0.0

# ---- collection membership
col_collection_1.objects.link(ob_cube_001)

# ---- scene / render settings (as saved in the file)
scene.frame_start = 1; scene.frame_end = 250; scene.frame_set(1)
scene.render.engine = 'BLENDER_EEVEE_NEXT'
scene.render.resolution_percentage = 50
scene.render.dither_intensity = 0.0
scene.cycles.use_denoising = False
scene.cycles.samples = 128
scene.cycles.sampling_pattern = 'TABULATED_SOBOL'
scene.cycles.use_adaptive_sampling = False
scene.cycles.use_light_tree = False
scene.cycles.blur_glossy = 0.0
scene.cycles.sample_clamp_indirect = 0.0
scene.view_settings.view_transform = 'Standard'
bpy.context.view_layer.update()

# ---- added for rendering (the .blend has no active camera and no usable light): camera, sun
cam_auto = bpy.data.cameras.new('AutoCamera')
cam_auto.lens = 50.0
cam_auto.sensor_width = 36.0
cam_auto.clip_end = 1000.0
ob_auto_camera = bpy.data.objects.new('AutoCamera', cam_auto)
scene.collection.objects.link(ob_auto_camera)
ob_auto_camera.location = (6.56844, -7.88213, 7.85475)
ob_auto_camera.rotation_euler = (1.09748, -7.21219e-08, 0.694738)
scene.camera = ob_auto_camera
light_auto_sun = bpy.data.lights.new('AutoSun', 'SUN')
light_auto_sun.energy = 3.0
light_auto_sun.angle = 0.0523599
ob_auto_sun = bpy.data.objects.new('AutoSun', light_auto_sun)
scene.collection.objects.link(ob_auto_sun)
ob_auto_sun.rotation_euler = (0.872665, 0.174533, 0.523599)
bpy.context.view_layer.update()
